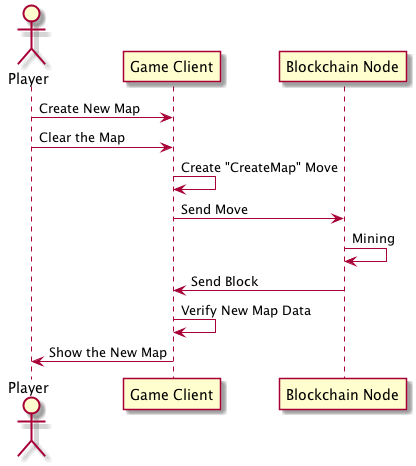

The diagram above was rendered by PlantUML. Its source (embedded in the PNG):
@startuml
actor Player
participant "Game Client" as GC
participant "Blockchain Node" as Blockchain
Player -> GC: Create New Map
Player -> GC: Clear the Map
GC -> GC: Create "CreateMap" Move
GC -> Blockchain: Send Move
Blockchain -> Blockchain: Mining
Blockchain -> GC: Send Block
GC -> GC: Verify New Map Data
GC -> Player: Show the New Map

@enduml